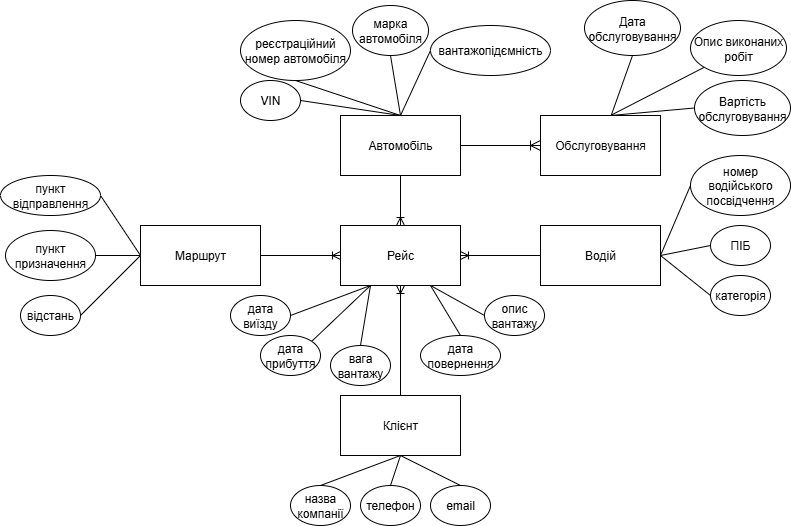

The diagram above was exported from draw.io. Its source (the exported page's mxGraphModel, read from the mxfile embedded in the PNG):
<mxGraphModel dx="1840" dy="519" grid="1" gridSize="10" guides="1" tooltips="1" connect="1" arrows="1" fold="1" page="1" pageScale="1" pageWidth="827" pageHeight="1169" math="0" shadow="0">
  <root>
    <mxCell id="WIyWlLk6GJQsqaUBKTNV-0" />
    <mxCell id="WIyWlLk6GJQsqaUBKTNV-1" parent="WIyWlLk6GJQsqaUBKTNV-0" />
    <mxCell id="jxU-Wo3ZVs09EhSgISYF-16" style="edgeStyle=none;rounded=0;orthogonalLoop=1;jettySize=auto;html=1;exitX=0;exitY=0.5;exitDx=0;exitDy=0;entryX=1;entryY=0.5;entryDx=0;entryDy=0;endArrow=ERoneToMany;endFill=0;" parent="WIyWlLk6GJQsqaUBKTNV-1" source="jxU-Wo3ZVs09EhSgISYF-1" target="jxU-Wo3ZVs09EhSgISYF-2" edge="1">
      <mxGeometry relative="1" as="geometry" />
    </mxCell>
    <mxCell id="jxU-Wo3ZVs09EhSgISYF-1" value="Водій" style="rounded=0;whiteSpace=wrap;html=1;" parent="WIyWlLk6GJQsqaUBKTNV-1" vertex="1">
      <mxGeometry x="440" y="230" width="120" height="60" as="geometry" />
    </mxCell>
    <mxCell id="jxU-Wo3ZVs09EhSgISYF-2" value="Рейс" style="rounded=0;whiteSpace=wrap;html=1;" parent="WIyWlLk6GJQsqaUBKTNV-1" vertex="1">
      <mxGeometry x="240" y="230" width="120" height="60" as="geometry" />
    </mxCell>
    <mxCell id="jxU-Wo3ZVs09EhSgISYF-17" style="edgeStyle=none;rounded=0;orthogonalLoop=1;jettySize=auto;html=1;exitX=1;exitY=0.5;exitDx=0;exitDy=0;entryX=0;entryY=0.5;entryDx=0;entryDy=0;endArrow=ERoneToMany;endFill=0;" parent="WIyWlLk6GJQsqaUBKTNV-1" source="jxU-Wo3ZVs09EhSgISYF-3" target="jxU-Wo3ZVs09EhSgISYF-2" edge="1">
      <mxGeometry relative="1" as="geometry" />
    </mxCell>
    <mxCell id="jxU-Wo3ZVs09EhSgISYF-3" value="Маршрут" style="rounded=0;whiteSpace=wrap;html=1;" parent="WIyWlLk6GJQsqaUBKTNV-1" vertex="1">
      <mxGeometry x="40" y="230" width="120" height="60" as="geometry" />
    </mxCell>
    <mxCell id="jxU-Wo3ZVs09EhSgISYF-15" style="edgeStyle=none;rounded=0;orthogonalLoop=1;jettySize=auto;html=1;exitX=0.5;exitY=0;exitDx=0;exitDy=0;entryX=0.5;entryY=1;entryDx=0;entryDy=0;endArrow=ERoneToMany;endFill=0;" parent="WIyWlLk6GJQsqaUBKTNV-1" source="jxU-Wo3ZVs09EhSgISYF-4" target="jxU-Wo3ZVs09EhSgISYF-2" edge="1">
      <mxGeometry relative="1" as="geometry" />
    </mxCell>
    <mxCell id="jxU-Wo3ZVs09EhSgISYF-4" value="Клієнт" style="rounded=0;whiteSpace=wrap;html=1;" parent="WIyWlLk6GJQsqaUBKTNV-1" vertex="1">
      <mxGeometry x="240" y="400" width="120" height="60" as="geometry" />
    </mxCell>
    <mxCell id="jxU-Wo3ZVs09EhSgISYF-5" value="Автомобіль" style="rounded=0;whiteSpace=wrap;html=1;" parent="WIyWlLk6GJQsqaUBKTNV-1" vertex="1">
      <mxGeometry x="240" y="120" width="120" height="60" as="geometry" />
    </mxCell>
    <mxCell id="jxU-Wo3ZVs09EhSgISYF-26" style="edgeStyle=none;rounded=0;orthogonalLoop=1;jettySize=auto;html=1;exitX=1;exitY=0.5;exitDx=0;exitDy=0;entryX=0.5;entryY=0;entryDx=0;entryDy=0;endArrow=none;endFill=0;" parent="WIyWlLk6GJQsqaUBKTNV-1" source="jxU-Wo3ZVs09EhSgISYF-7" target="jxU-Wo3ZVs09EhSgISYF-5" edge="1">
      <mxGeometry relative="1" as="geometry" />
    </mxCell>
    <mxCell id="jxU-Wo3ZVs09EhSgISYF-7" value="VIN" style="ellipse;whiteSpace=wrap;html=1;" parent="WIyWlLk6GJQsqaUBKTNV-1" vertex="1">
      <mxGeometry x="140" y="85" width="60" height="40" as="geometry" />
    </mxCell>
    <mxCell id="jxU-Wo3ZVs09EhSgISYF-13" style="edgeStyle=none;rounded=0;orthogonalLoop=1;jettySize=auto;html=1;exitX=0.5;exitY=1;exitDx=0;exitDy=0;entryX=0.5;entryY=0;entryDx=0;entryDy=0;endArrow=ERoneToMany;endFill=0;" parent="WIyWlLk6GJQsqaUBKTNV-1" source="jxU-Wo3ZVs09EhSgISYF-5" target="jxU-Wo3ZVs09EhSgISYF-2" edge="1">
      <mxGeometry relative="1" as="geometry" />
    </mxCell>
    <mxCell id="jxU-Wo3ZVs09EhSgISYF-25" style="edgeStyle=none;rounded=0;orthogonalLoop=1;jettySize=auto;html=1;exitX=0.5;exitY=1;exitDx=0;exitDy=0;entryX=0.5;entryY=0;entryDx=0;entryDy=0;endArrow=none;endFill=0;" parent="WIyWlLk6GJQsqaUBKTNV-1" source="jxU-Wo3ZVs09EhSgISYF-18" target="jxU-Wo3ZVs09EhSgISYF-5" edge="1">
      <mxGeometry relative="1" as="geometry" />
    </mxCell>
    <mxCell id="jxU-Wo3ZVs09EhSgISYF-18" value="реєстраційний номер автомобіля" style="ellipse;whiteSpace=wrap;html=1;" parent="WIyWlLk6GJQsqaUBKTNV-1" vertex="1">
      <mxGeometry x="140" y="25" width="110" height="60" as="geometry" />
    </mxCell>
    <mxCell id="jxU-Wo3ZVs09EhSgISYF-24" style="edgeStyle=none;rounded=0;orthogonalLoop=1;jettySize=auto;html=1;exitX=0.5;exitY=1;exitDx=0;exitDy=0;entryX=0.5;entryY=0;entryDx=0;entryDy=0;endArrow=none;endFill=0;" parent="WIyWlLk6GJQsqaUBKTNV-1" source="jxU-Wo3ZVs09EhSgISYF-19" target="jxU-Wo3ZVs09EhSgISYF-5" edge="1">
      <mxGeometry relative="1" as="geometry" />
    </mxCell>
    <mxCell id="jxU-Wo3ZVs09EhSgISYF-19" value="марка автомобіля" style="ellipse;whiteSpace=wrap;html=1;" parent="WIyWlLk6GJQsqaUBKTNV-1" vertex="1">
      <mxGeometry x="252" y="10" width="76" height="50" as="geometry" />
    </mxCell>
    <mxCell id="jxU-Wo3ZVs09EhSgISYF-23" style="edgeStyle=none;rounded=0;orthogonalLoop=1;jettySize=auto;html=1;exitX=0;exitY=0.5;exitDx=0;exitDy=0;endArrow=none;endFill=0;entryX=0.5;entryY=0;entryDx=0;entryDy=0;" parent="WIyWlLk6GJQsqaUBKTNV-1" source="jxU-Wo3ZVs09EhSgISYF-22" target="jxU-Wo3ZVs09EhSgISYF-5" edge="1">
      <mxGeometry relative="1" as="geometry">
        <mxPoint x="337" y="120" as="targetPoint" />
      </mxGeometry>
    </mxCell>
    <mxCell id="jxU-Wo3ZVs09EhSgISYF-22" value="вантажопідємність" style="ellipse;whiteSpace=wrap;html=1;" parent="WIyWlLk6GJQsqaUBKTNV-1" vertex="1">
      <mxGeometry x="330" y="30" width="120" height="50" as="geometry" />
    </mxCell>
    <mxCell id="jxU-Wo3ZVs09EhSgISYF-43" style="edgeStyle=none;rounded=0;orthogonalLoop=1;jettySize=auto;html=1;exitX=0;exitY=0.5;exitDx=0;exitDy=0;entryX=1;entryY=0.5;entryDx=0;entryDy=0;endArrow=none;endFill=0;" parent="WIyWlLk6GJQsqaUBKTNV-1" source="jxU-Wo3ZVs09EhSgISYF-27" target="jxU-Wo3ZVs09EhSgISYF-1" edge="1">
      <mxGeometry relative="1" as="geometry" />
    </mxCell>
    <mxCell id="jxU-Wo3ZVs09EhSgISYF-27" value="номер водійського посвідчення" style="ellipse;whiteSpace=wrap;html=1;" parent="WIyWlLk6GJQsqaUBKTNV-1" vertex="1">
      <mxGeometry x="590" y="160" width="100" height="60" as="geometry" />
    </mxCell>
    <mxCell id="jxU-Wo3ZVs09EhSgISYF-44" style="edgeStyle=none;rounded=0;orthogonalLoop=1;jettySize=auto;html=1;exitX=0;exitY=0.5;exitDx=0;exitDy=0;endArrow=none;endFill=0;" parent="WIyWlLk6GJQsqaUBKTNV-1" source="jxU-Wo3ZVs09EhSgISYF-28" edge="1">
      <mxGeometry relative="1" as="geometry">
        <mxPoint x="560" y="260" as="targetPoint" />
      </mxGeometry>
    </mxCell>
    <mxCell id="jxU-Wo3ZVs09EhSgISYF-28" value="ПІБ" style="ellipse;whiteSpace=wrap;html=1;" parent="WIyWlLk6GJQsqaUBKTNV-1" vertex="1">
      <mxGeometry x="610" y="230" width="60" height="40" as="geometry" />
    </mxCell>
    <mxCell id="jxU-Wo3ZVs09EhSgISYF-29" value="категорія" style="ellipse;whiteSpace=wrap;html=1;" parent="WIyWlLk6GJQsqaUBKTNV-1" vertex="1">
      <mxGeometry x="610" y="280" width="60" height="40" as="geometry" />
    </mxCell>
    <mxCell id="jxU-Wo3ZVs09EhSgISYF-50" style="edgeStyle=none;rounded=0;orthogonalLoop=1;jettySize=auto;html=1;exitX=1;exitY=0.5;exitDx=0;exitDy=0;endArrow=none;endFill=0;" parent="WIyWlLk6GJQsqaUBKTNV-1" source="jxU-Wo3ZVs09EhSgISYF-30" edge="1">
      <mxGeometry relative="1" as="geometry">
        <mxPoint x="40" y="260" as="targetPoint" />
      </mxGeometry>
    </mxCell>
    <mxCell id="jxU-Wo3ZVs09EhSgISYF-30" value="пункт відправлення" style="ellipse;whiteSpace=wrap;html=1;" parent="WIyWlLk6GJQsqaUBKTNV-1" vertex="1">
      <mxGeometry x="-100" y="180" width="100" height="40" as="geometry" />
    </mxCell>
    <mxCell id="jxU-Wo3ZVs09EhSgISYF-49" style="edgeStyle=none;rounded=0;orthogonalLoop=1;jettySize=auto;html=1;exitX=1;exitY=0.5;exitDx=0;exitDy=0;entryX=0;entryY=0.5;entryDx=0;entryDy=0;endArrow=none;endFill=0;" parent="WIyWlLk6GJQsqaUBKTNV-1" source="jxU-Wo3ZVs09EhSgISYF-31" target="jxU-Wo3ZVs09EhSgISYF-3" edge="1">
      <mxGeometry relative="1" as="geometry" />
    </mxCell>
    <mxCell id="jxU-Wo3ZVs09EhSgISYF-31" value="пункт призначення" style="ellipse;whiteSpace=wrap;html=1;" parent="WIyWlLk6GJQsqaUBKTNV-1" vertex="1">
      <mxGeometry x="-95" y="235" width="90" height="50" as="geometry" />
    </mxCell>
    <mxCell id="jxU-Wo3ZVs09EhSgISYF-51" style="edgeStyle=none;rounded=0;orthogonalLoop=1;jettySize=auto;html=1;exitX=1;exitY=0.5;exitDx=0;exitDy=0;entryX=0;entryY=0.5;entryDx=0;entryDy=0;endArrow=none;endFill=0;" parent="WIyWlLk6GJQsqaUBKTNV-1" source="jxU-Wo3ZVs09EhSgISYF-32" target="jxU-Wo3ZVs09EhSgISYF-3" edge="1">
      <mxGeometry relative="1" as="geometry" />
    </mxCell>
    <mxCell id="jxU-Wo3ZVs09EhSgISYF-32" value="відстань" style="ellipse;whiteSpace=wrap;html=1;" parent="WIyWlLk6GJQsqaUBKTNV-1" vertex="1">
      <mxGeometry x="-80" y="300" width="60" height="40" as="geometry" />
    </mxCell>
    <mxCell id="jxU-Wo3ZVs09EhSgISYF-47" style="edgeStyle=none;rounded=0;orthogonalLoop=1;jettySize=auto;html=1;exitX=0.5;exitY=0;exitDx=0;exitDy=0;endArrow=none;endFill=0;" parent="WIyWlLk6GJQsqaUBKTNV-1" source="jxU-Wo3ZVs09EhSgISYF-33" edge="1">
      <mxGeometry relative="1" as="geometry">
        <mxPoint x="300" y="460" as="targetPoint" />
      </mxGeometry>
    </mxCell>
    <mxCell id="jxU-Wo3ZVs09EhSgISYF-33" value="телефон" style="ellipse;whiteSpace=wrap;html=1;" parent="WIyWlLk6GJQsqaUBKTNV-1" vertex="1">
      <mxGeometry x="260" y="490" width="60" height="40" as="geometry" />
    </mxCell>
    <mxCell id="jxU-Wo3ZVs09EhSgISYF-46" style="edgeStyle=none;rounded=0;orthogonalLoop=1;jettySize=auto;html=1;exitX=0.5;exitY=0;exitDx=0;exitDy=0;entryX=0.5;entryY=1;entryDx=0;entryDy=0;endArrow=none;endFill=0;" parent="WIyWlLk6GJQsqaUBKTNV-1" source="jxU-Wo3ZVs09EhSgISYF-34" target="jxU-Wo3ZVs09EhSgISYF-4" edge="1">
      <mxGeometry relative="1" as="geometry" />
    </mxCell>
    <mxCell id="jxU-Wo3ZVs09EhSgISYF-34" value="email" style="ellipse;whiteSpace=wrap;html=1;" parent="WIyWlLk6GJQsqaUBKTNV-1" vertex="1">
      <mxGeometry x="330" y="490" width="60" height="40" as="geometry" />
    </mxCell>
    <mxCell id="jxU-Wo3ZVs09EhSgISYF-48" style="edgeStyle=none;rounded=0;orthogonalLoop=1;jettySize=auto;html=1;exitX=0.5;exitY=0;exitDx=0;exitDy=0;endArrow=none;endFill=0;" parent="WIyWlLk6GJQsqaUBKTNV-1" source="jxU-Wo3ZVs09EhSgISYF-35" edge="1">
      <mxGeometry relative="1" as="geometry">
        <mxPoint x="300" y="460" as="targetPoint" />
      </mxGeometry>
    </mxCell>
    <mxCell id="jxU-Wo3ZVs09EhSgISYF-35" value="назва компанії" style="ellipse;whiteSpace=wrap;html=1;" parent="WIyWlLk6GJQsqaUBKTNV-1" vertex="1">
      <mxGeometry x="190" y="490" width="60" height="40" as="geometry" />
    </mxCell>
    <mxCell id="jxU-Wo3ZVs09EhSgISYF-52" style="edgeStyle=none;rounded=0;orthogonalLoop=1;jettySize=auto;html=1;exitX=1;exitY=0.5;exitDx=0;exitDy=0;entryX=0.25;entryY=1;entryDx=0;entryDy=0;endArrow=none;endFill=0;" parent="WIyWlLk6GJQsqaUBKTNV-1" source="jxU-Wo3ZVs09EhSgISYF-37" target="jxU-Wo3ZVs09EhSgISYF-2" edge="1">
      <mxGeometry relative="1" as="geometry" />
    </mxCell>
    <mxCell id="jxU-Wo3ZVs09EhSgISYF-37" value="дата виїзду" style="ellipse;whiteSpace=wrap;html=1;" parent="WIyWlLk6GJQsqaUBKTNV-1" vertex="1">
      <mxGeometry x="130" y="300" width="60" height="40" as="geometry" />
    </mxCell>
    <mxCell id="jxU-Wo3ZVs09EhSgISYF-53" style="edgeStyle=none;rounded=0;orthogonalLoop=1;jettySize=auto;html=1;exitX=1;exitY=0;exitDx=0;exitDy=0;endArrow=none;endFill=0;" parent="WIyWlLk6GJQsqaUBKTNV-1" source="jxU-Wo3ZVs09EhSgISYF-38" edge="1">
      <mxGeometry relative="1" as="geometry">
        <mxPoint x="270" y="290" as="targetPoint" />
      </mxGeometry>
    </mxCell>
    <mxCell id="jxU-Wo3ZVs09EhSgISYF-38" value="дата прибуття" style="ellipse;whiteSpace=wrap;html=1;" parent="WIyWlLk6GJQsqaUBKTNV-1" vertex="1">
      <mxGeometry x="160" y="340" width="60" height="40" as="geometry" />
    </mxCell>
    <mxCell id="jxU-Wo3ZVs09EhSgISYF-55" style="edgeStyle=none;rounded=0;orthogonalLoop=1;jettySize=auto;html=1;exitX=0.5;exitY=0;exitDx=0;exitDy=0;entryX=0.75;entryY=1;entryDx=0;entryDy=0;endArrow=none;endFill=0;" parent="WIyWlLk6GJQsqaUBKTNV-1" source="jxU-Wo3ZVs09EhSgISYF-39" target="jxU-Wo3ZVs09EhSgISYF-2" edge="1">
      <mxGeometry relative="1" as="geometry" />
    </mxCell>
    <mxCell id="jxU-Wo3ZVs09EhSgISYF-39" value="дата повернення" style="ellipse;whiteSpace=wrap;html=1;" parent="WIyWlLk6GJQsqaUBKTNV-1" vertex="1">
      <mxGeometry x="320" y="340" width="80" height="40" as="geometry" />
    </mxCell>
    <mxCell id="jxU-Wo3ZVs09EhSgISYF-56" style="edgeStyle=none;rounded=0;orthogonalLoop=1;jettySize=auto;html=1;exitX=0;exitY=0.5;exitDx=0;exitDy=0;entryX=0.75;entryY=1;entryDx=0;entryDy=0;endArrow=none;endFill=0;" parent="WIyWlLk6GJQsqaUBKTNV-1" source="jxU-Wo3ZVs09EhSgISYF-40" target="jxU-Wo3ZVs09EhSgISYF-2" edge="1">
      <mxGeometry relative="1" as="geometry" />
    </mxCell>
    <mxCell id="jxU-Wo3ZVs09EhSgISYF-40" value="опис вантажу" style="ellipse;whiteSpace=wrap;html=1;" parent="WIyWlLk6GJQsqaUBKTNV-1" vertex="1">
      <mxGeometry x="384" y="300" width="60" height="40" as="geometry" />
    </mxCell>
    <mxCell id="jxU-Wo3ZVs09EhSgISYF-54" style="edgeStyle=none;rounded=0;orthogonalLoop=1;jettySize=auto;html=1;exitX=0.5;exitY=0;exitDx=0;exitDy=0;endArrow=none;endFill=0;" parent="WIyWlLk6GJQsqaUBKTNV-1" source="jxU-Wo3ZVs09EhSgISYF-41" edge="1">
      <mxGeometry relative="1" as="geometry">
        <mxPoint x="270" y="290" as="targetPoint" />
      </mxGeometry>
    </mxCell>
    <mxCell id="jxU-Wo3ZVs09EhSgISYF-41" value="вага вантажу" style="ellipse;whiteSpace=wrap;html=1;" parent="WIyWlLk6GJQsqaUBKTNV-1" vertex="1">
      <mxGeometry x="230" y="350" width="60" height="40" as="geometry" />
    </mxCell>
    <mxCell id="jxU-Wo3ZVs09EhSgISYF-42" style="edgeStyle=none;rounded=0;orthogonalLoop=1;jettySize=auto;html=1;exitX=1;exitY=0;exitDx=0;exitDy=0;" parent="WIyWlLk6GJQsqaUBKTNV-1" source="jxU-Wo3ZVs09EhSgISYF-41" target="jxU-Wo3ZVs09EhSgISYF-41" edge="1">
      <mxGeometry relative="1" as="geometry" />
    </mxCell>
    <mxCell id="jxU-Wo3ZVs09EhSgISYF-45" style="edgeStyle=none;rounded=0;orthogonalLoop=1;jettySize=auto;html=1;exitX=0;exitY=0.5;exitDx=0;exitDy=0;entryX=1;entryY=0.5;entryDx=0;entryDy=0;endArrow=none;endFill=0;" parent="WIyWlLk6GJQsqaUBKTNV-1" source="jxU-Wo3ZVs09EhSgISYF-29" target="jxU-Wo3ZVs09EhSgISYF-1" edge="1">
      <mxGeometry relative="1" as="geometry" />
    </mxCell>
    <mxCell id="TsEtfwPrBYZG6RQCKHHS-0" value="Обслуговування" style="rounded=0;whiteSpace=wrap;html=1;" parent="WIyWlLk6GJQsqaUBKTNV-1" vertex="1">
      <mxGeometry x="440" y="120" width="120" height="60" as="geometry" />
    </mxCell>
    <mxCell id="TsEtfwPrBYZG6RQCKHHS-2" value="" style="endArrow=ERoneToMany;html=1;rounded=0;fontSize=12;startSize=8;endSize=8;curved=1;entryX=0;entryY=0.5;entryDx=0;entryDy=0;endFill=0;" parent="WIyWlLk6GJQsqaUBKTNV-1" target="TsEtfwPrBYZG6RQCKHHS-0" edge="1">
      <mxGeometry width="50" height="50" relative="1" as="geometry">
        <mxPoint x="360" y="150" as="sourcePoint" />
        <mxPoint x="410" y="100" as="targetPoint" />
      </mxGeometry>
    </mxCell>
    <mxCell id="X16o9YJpI9xfcputJCdz-5" style="rounded=0;orthogonalLoop=1;jettySize=auto;html=1;exitX=0.5;exitY=1;exitDx=0;exitDy=0;endArrow=none;endFill=0;" edge="1" parent="WIyWlLk6GJQsqaUBKTNV-1" source="X16o9YJpI9xfcputJCdz-0" target="TsEtfwPrBYZG6RQCKHHS-0">
      <mxGeometry relative="1" as="geometry" />
    </mxCell>
    <mxCell id="X16o9YJpI9xfcputJCdz-0" value="Дата обслуговування" style="ellipse;whiteSpace=wrap;html=1;" vertex="1" parent="WIyWlLk6GJQsqaUBKTNV-1">
      <mxGeometry x="484" y="5" width="96" height="55" as="geometry" />
    </mxCell>
    <mxCell id="X16o9YJpI9xfcputJCdz-6" style="rounded=0;orthogonalLoop=1;jettySize=auto;html=1;exitX=0;exitY=1;exitDx=0;exitDy=0;endArrow=none;endFill=0;" edge="1" parent="WIyWlLk6GJQsqaUBKTNV-1" source="X16o9YJpI9xfcputJCdz-1">
      <mxGeometry relative="1" as="geometry">
        <mxPoint x="510" y="120" as="targetPoint" />
      </mxGeometry>
    </mxCell>
    <mxCell id="X16o9YJpI9xfcputJCdz-1" value="Опис виконаних робіт" style="ellipse;whiteSpace=wrap;html=1;" vertex="1" parent="WIyWlLk6GJQsqaUBKTNV-1">
      <mxGeometry x="590" y="25" width="96" height="55" as="geometry" />
    </mxCell>
    <mxCell id="X16o9YJpI9xfcputJCdz-7" style="rounded=0;orthogonalLoop=1;jettySize=auto;html=1;exitX=0;exitY=0.5;exitDx=0;exitDy=0;endArrow=none;endFill=0;" edge="1" parent="WIyWlLk6GJQsqaUBKTNV-1" source="X16o9YJpI9xfcputJCdz-2">
      <mxGeometry relative="1" as="geometry">
        <mxPoint x="510" y="120" as="targetPoint" />
      </mxGeometry>
    </mxCell>
    <mxCell id="X16o9YJpI9xfcputJCdz-2" value="Вартість обслуговування" style="ellipse;whiteSpace=wrap;html=1;" vertex="1" parent="WIyWlLk6GJQsqaUBKTNV-1">
      <mxGeometry x="594" y="85" width="96" height="55" as="geometry" />
    </mxCell>
  </root>
</mxGraphModel>